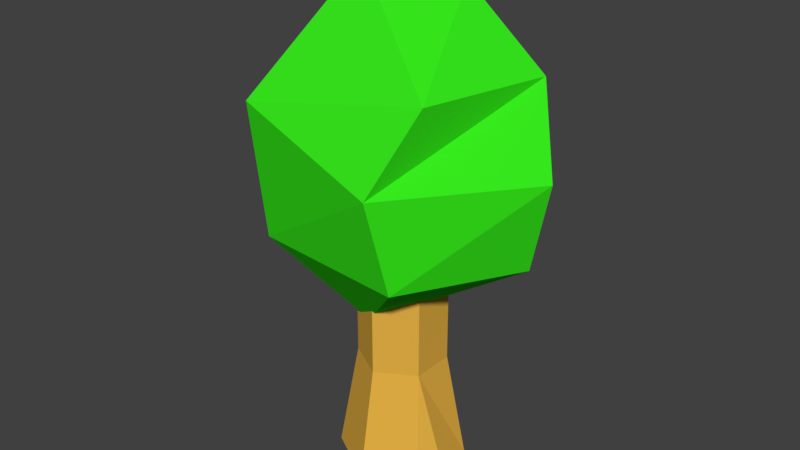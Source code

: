 # Source: bush4_LOD1.blend  (saved by Blender 2.77.0; exported with 4.5.12 LTS)
import bpy
from mathutils import Matrix  # noqa: F401  (used for matrix-valued properties, if any)

bpy.ops.wm.read_factory_settings(use_empty=True)
scene = bpy.context.scene
scene.name = 'Scene'

# ---- collections
col_collection_1 = bpy.data.collections.new('Collection 1'); scene.collection.children.link(col_collection_1)

# ---- materials (node trees are filled in below, after node groups)
mat_trunk = bpy.data.materials.new('trunk')
mat_trunk.alpha_threshold = 0.0
mat_trunk.use_transparent_shadow = False
mat_trunk.diffuse_color = (0.8, 0.4462, 0.0601, 1.0)
mat_trunk.roughness = 0.5
mat_greanleafs = bpy.data.materials.new('greanleafs')
mat_greanleafs.alpha_threshold = 0.0
mat_greanleafs.use_transparent_shadow = False
mat_greanleafs.diffuse_color = (0.037, 0.8, 0.01159, 1.0)
mat_greanleafs.roughness = 0.5

# ---- material node trees

# ---- world
world_world = bpy.data.worlds.new('World'); scene.world = world_world
world_world.color = (0.05088, 0.05088, 0.05088)
world_world.use_sun_shadow = False
world_world.sun_shadow_jitter_overblur = 0.0
world_world.cycles.sampling_method = 'MANUAL'

# ---- meshes
me_icosphere = bpy.data.meshes.new('Icosphere')
me_icosphere.from_pydata([(0.4144, 0.3923, 0.7621), (0.5231, -0.4431, 1.882), (-0.7386, 0.2704, 1.733), (-0.0645, 0.5841, 1.882), (0.7031, 0.2386, 1.882), (-0.1041, -0.1152, 2.373), (-0.07843, -0.1299, 0.4329), (-0.4883, -0.4431, 0.9239), (0.3906, -0.519, 0.9239), (-0.4052, 0.4511, 0.789), (0.7538, 0.1159, 0.9239), (0.8948, 0.04724, 1.452), (0.3513, -0.6458, 1.452), (-0.4306, -0.5912, 1.729), (-0.8599, 0.04724, 1.354), (0.2258, 0.6685, 1.452), (0.2846, 0.1771, 2.278), (0.04743, 0.3528, -0.4193), (0.04743, 0.2422, 0.8415), (0.3566, 0.1743, -0.4193), (0.2608, 0.119, 0.8415), (0.2608, -0.1273, 0.8415), (0.04743, -0.3611, -0.4193), (0.04743, -0.2505, 0.8415), (-0.2617, -0.1827, -0.4193), (-0.1659, -0.1273, 0.8415), (-0.2617, 0.1743, -0.4193), (-0.1659, 0.119, 0.8415), (0.04743, 0.2422, 0.2111), (0.2608, 0.119, 0.2111), (0.2608, -0.1273, 0.2111), (0.04743, -0.2505, 0.2111), (-0.1659, -0.1273, 0.2111), (-0.1659, 0.119, 0.2111), (0.4007, -0.0681, -0.4193), (0.2608, -0.004158, 0.2111), (0.32, -0.208, -0.4193), (0.1541, -0.1889, 0.2111)], [], [(6, 9, 0), (0, 9, 2), (13, 5, 2, 14), (0, 2, 15), (12, 13, 7, 8), (1, 5, 13, 12), (11, 12, 8, 10), (3, 2, 5, 16), (1, 4, 16, 5), (4, 3, 16), (11, 3, 4), (11, 15, 3), (15, 2, 3), (12, 4, 1), (12, 11, 4), (2, 9, 14), (14, 9, 13), (9, 7, 13), (6, 7, 9), (6, 8, 7), (28, 18, 20, 29), (20, 18, 27, 25, 23, 21), (31, 23, 25, 32), (30, 29, 20, 21), (32, 25, 27, 33), (33, 27, 18, 28), (26, 33, 28, 17), (24, 32, 33, 26), (22, 31, 32, 24), (36, 34, 30), (17, 28, 29, 19), (37, 31, 22, 36, 30), (30, 21, 23, 31), (15, 11, 10, 0), (6, 0, 10, 8), (35, 30, 34, 19, 29)])
me_icosphere.polygons.foreach_set('material_index', [1, 1, 1, 1, 1, 1, 1, 1, 1, 1, 1, 1, 1, 1, 1, 1, 1, 1, 1, 1, 0, 0, 0, 0, 0, 0, 0, 0, 0, 0, 0, 0, 0, 1, 1, 0])
me_icosphere.materials.append(mat_trunk)
me_icosphere.materials.append(mat_greanleafs)
me_icosphere.use_remesh_preserve_volume = False
me_icosphere.use_remesh_preserve_attributes = False
me_icosphere.use_mirror_vertex_groups = False
me_icosphere.update()

# ---- objects
ob_icosphere = bpy.data.objects.new('Icosphere', me_icosphere)

# ---- transforms, parenting, visibility, modifiers, constraints
ob_icosphere.location = (0.0, 0.0, 0.0)
ob_icosphere.lineart.crease_threshold = 0.0

# ---- collection membership
col_collection_1.objects.link(ob_icosphere)

# ---- scene / render settings (as saved in the file)
scene.frame_start = 1; scene.frame_end = 250; scene.frame_set(1)
scene.render.engine = 'BLENDER_EEVEE_NEXT'
scene.render.resolution_percentage = 50
scene.render.dither_intensity = 0.0
scene.cycles.use_denoising = False
scene.cycles.samples = 128
scene.cycles.sampling_pattern = 'TABULATED_SOBOL'
scene.cycles.light_sampling_threshold = 0.0
scene.cycles.use_adaptive_sampling = False
scene.cycles.use_light_tree = False
scene.cycles.blur_glossy = 0.0
scene.cycles.sample_clamp_indirect = 0.0
scene.view_settings.view_transform = 'Standard'
bpy.context.view_layer.update()

# ---- added for rendering (the .blend has no active camera and no usable light): camera, sun
cam_auto = bpy.data.cameras.new('AutoCamera')
cam_auto.lens = 50.0
cam_auto.sensor_width = 36.0
cam_auto.clip_end = 1000.0
ob_auto_camera = bpy.data.objects.new('AutoCamera', cam_auto)
scene.collection.objects.link(ob_auto_camera)
ob_auto_camera.location = (3.30192, -3.93002, 3.60425)
ob_auto_camera.rotation_euler = (1.09748, -7.21219e-08, 0.694738)
scene.camera = ob_auto_camera
light_auto_sun = bpy.data.lights.new('AutoSun', 'SUN')
light_auto_sun.energy = 3.0
light_auto_sun.angle = 0.0523599
ob_auto_sun = bpy.data.objects.new('AutoSun', light_auto_sun)
scene.collection.objects.link(ob_auto_sun)
ob_auto_sun.rotation_euler = (0.872665, 0.174533, 0.523599)
bpy.context.view_layer.update()
